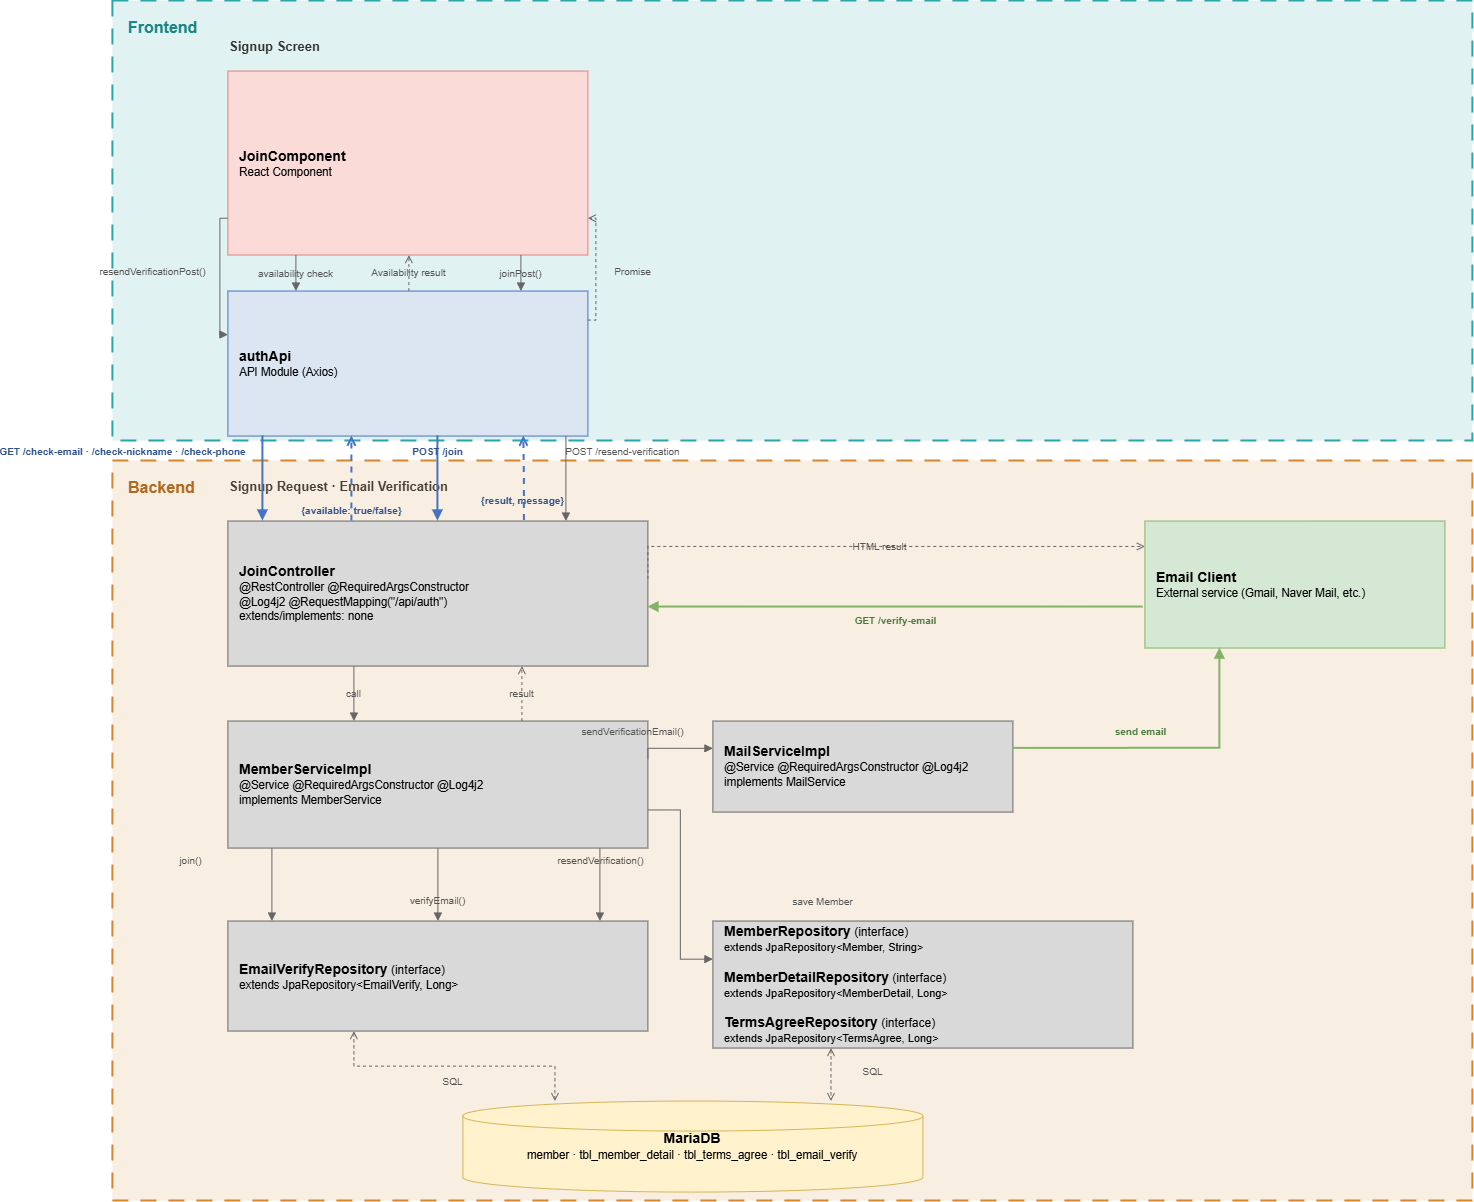

The diagram above was exported from draw.io. Its source (the exported page's mxGraphModel, read from the mxfile embedded in the PNG):
<mxGraphModel dx="3651" dy="1282" grid="1" gridSize="10" guides="1" tooltips="1" connect="1" arrows="1" fold="1" page="1" pageScale="1" pageWidth="1500" pageHeight="1350" math="0" shadow="0">
  <root>
    <mxCell id="0" />
    <mxCell id="1" parent="0" />
    <mxCell id="collbl_be" parent="1" style="text;html=1;align=left;verticalAlign=middle;fontStyle=1;fontSize=13;fontColor=#333333;" value="Signup Request · Email Verification" vertex="1">
      <mxGeometry height="30" width="400" x="115" y="510" as="geometry" />
    </mxCell>
    <mxCell id="zone_fe" parent="1" style="rounded=0;dashed=1;dashPattern=8 6;fillColor=#2CA6A6;fillOpacity=14;strokeColor=#2CA6A6;strokeWidth=2;verticalAlign=top;align=left;spacingLeft=14;spacingTop=10;fontSize=16;fontStyle=1;fontColor=#1B8585;html=1;" value="Frontend" vertex="1">
      <mxGeometry height="440" width="1360" y="40" as="geometry" />
    </mxCell>
    <mxCell id="zone_be" parent="1" style="rounded=0;dashed=1;dashPattern=8 6;fillColor=#D6862F;fillOpacity=14;strokeColor=#D6862F;strokeWidth=2;verticalAlign=top;align=left;spacingLeft=14;spacingTop=10;fontSize=16;fontStyle=1;fontColor=#B06A20;html=1;" value="Backend" vertex="1">
      <mxGeometry height="740" width="1360" y="500" as="geometry" />
    </mxCell>
    <mxCell id="collbl_fe" parent="1" style="text;html=1;align=left;verticalAlign=middle;fontStyle=1;fontSize=13;fontColor=#333333;" value="Signup Screen" vertex="1">
      <mxGeometry height="30" width="400" x="115" y="70" as="geometry" />
    </mxCell>
    <mxCell id="JoinComponent" parent="1" style="rounded=0;whiteSpace=wrap;html=1;fillColor=#FADBD8;strokeColor=#E6807A;align=left;verticalAlign=middle;spacingLeft=10;spacingRight=10;fontSize=12;" value="&lt;b style=&quot;font-size:14px&quot;&gt;JoinComponent&lt;/b&gt;&lt;br&gt;&lt;font style=&quot;font-size:11.5px&quot;&gt;React Component&lt;/font&gt;" vertex="1">
      <mxGeometry height="184" width="360" x="115" y="110" as="geometry" />
    </mxCell>
    <mxCell id="authApi" parent="1" style="rounded=0;whiteSpace=wrap;html=1;fillColor=#DCE6F2;strokeColor=#4472C4;align=left;verticalAlign=middle;spacingLeft=10;spacingRight=10;fontSize=12;" value="&lt;b style=&quot;font-size:14px&quot;&gt;authApi&lt;/b&gt;&lt;br&gt;&lt;font style=&quot;font-size:11.5px&quot;&gt;API Module (Axios)&lt;/font&gt;" vertex="1">
      <mxGeometry height="145" width="360" x="115" y="330" as="geometry" />
    </mxCell>
    <mxCell id="JoinController" parent="1" style="rounded=0;whiteSpace=wrap;html=1;fillColor=#D9D9D9;strokeColor=#666666;align=left;verticalAlign=middle;spacingLeft=10;spacingRight=10;fontSize=12;" value="&lt;b style=&quot;font-size:14px&quot;&gt;JoinController&lt;/b&gt;&lt;br&gt;&lt;font style=&quot;font-size:11.5px&quot;&gt;@RestController @RequiredArgsConstructor&lt;/font&gt;&lt;br&gt;&lt;font style=&quot;font-size:11.5px&quot;&gt;@Log4j2 @RequestMapping(&amp;quot;/api/auth&amp;quot;)&lt;/font&gt;&lt;br&gt;&lt;font style=&quot;font-size:11.5px&quot;&gt;extends/implements: none&lt;/font&gt;" vertex="1">
      <mxGeometry height="145" width="420" x="115" y="560" as="geometry" />
    </mxCell>
    <mxCell id="MemberServiceImpl" parent="1" style="rounded=0;whiteSpace=wrap;html=1;fillColor=#D9D9D9;strokeColor=#666666;align=left;verticalAlign=middle;spacingLeft=10;spacingRight=10;fontSize=12;" value="&lt;b style=&quot;font-size:14px&quot;&gt;MemberServiceImpl&lt;/b&gt;&lt;br&gt;&lt;font style=&quot;font-size:11.5px&quot;&gt;@Service @RequiredArgsConstructor @Log4j2&lt;/font&gt;&lt;br&gt;&lt;font style=&quot;font-size:11.5px&quot;&gt;implements MemberService&lt;/font&gt;" vertex="1">
      <mxGeometry height="127" width="420" x="115" y="760" as="geometry" />
    </mxCell>
    <mxCell id="EmailVerifyRepository" parent="1" style="rounded=0;whiteSpace=wrap;html=1;fillColor=#D9D9D9;strokeColor=#666666;align=left;verticalAlign=middle;spacingLeft=10;spacingRight=10;fontSize=12;" value="&lt;b style=&quot;font-size:14px&quot;&gt;EmailVerifyRepository&lt;/b&gt; (interface)&lt;br&gt;&lt;font style=&quot;font-size:11.5px&quot;&gt;extends JpaRepository&amp;lt;EmailVerify, Long&amp;gt;&lt;/font&gt;" vertex="1">
      <mxGeometry height="110" width="420" x="115" y="960" as="geometry" />
    </mxCell>
    <mxCell id="MailService" parent="1" style="rounded=0;whiteSpace=wrap;html=1;fillColor=#D9D9D9;strokeColor=#666666;align=left;verticalAlign=middle;spacingLeft=10;spacingRight=10;fontSize=12;" value="&lt;b style=&quot;font-size:14px&quot;&gt;MailServiceImpl&lt;/b&gt;&lt;br&gt;&lt;font style=&quot;font-size:11.5px&quot;&gt;@Service @RequiredArgsConstructor @Log4j2&lt;/font&gt;&lt;br&gt;&lt;font style=&quot;font-size:11.5px&quot;&gt;implements MailService&lt;/font&gt;" vertex="1">
      <mxGeometry height="91" width="300" x="600" y="760" as="geometry" />
    </mxCell>
    <mxCell id="MemberRepoGroup" parent="1" style="rounded=0;whiteSpace=wrap;html=1;fillColor=#D9D9D9;strokeColor=#666666;align=left;verticalAlign=middle;spacingLeft=10;spacingRight=10;fontSize=12;" value="&lt;b style=&quot;font-size:14px&quot;&gt;MemberRepository&lt;/b&gt; (interface)&lt;br&gt;&lt;font style=&quot;font-size:11px&quot;&gt;extends JpaRepository&amp;lt;Member, String&amp;gt;&lt;/font&gt;&lt;br&gt;&lt;br&gt;&lt;b style=&quot;font-size:14px&quot;&gt;MemberDetailRepository&lt;/b&gt; (interface)&lt;br&gt;&lt;font style=&quot;font-size:11px&quot;&gt;extends JpaRepository&amp;lt;MemberDetail, Long&amp;gt;&lt;/font&gt;&lt;br&gt;&lt;br&gt;&lt;b style=&quot;font-size:14px&quot;&gt;TermsAgreeRepository&lt;/b&gt; (interface)&lt;br&gt;&lt;font style=&quot;font-size:11px&quot;&gt;extends JpaRepository&amp;lt;TermsAgree, Long&amp;gt;&lt;/font&gt;" vertex="1">
      <mxGeometry height="127" width="420" x="600" y="960" as="geometry" />
    </mxCell>
    <mxCell id="MailClient" parent="1" style="rounded=0;whiteSpace=wrap;html=1;fillColor=#D5E8D4;strokeColor=#82B366;align=left;verticalAlign=middle;spacingLeft=10;spacingRight=10;fontSize=12;" value="&lt;b style=&quot;font-size:14px&quot;&gt;Email Client&lt;/b&gt;&lt;br&gt;&lt;font style=&quot;font-size:11.5px&quot;&gt;External service (Gmail, Naver Mail, etc.)&lt;/font&gt;" vertex="1">
      <mxGeometry height="127" width="300" x="1032" y="560" as="geometry" />
    </mxCell>
    <mxCell id="DB" parent="1" style="shape=cylinder3;whiteSpace=wrap;html=1;fillColor=#FFF2CC;strokeColor=#D6B656;fontSize=13;" value="&lt;b style=&quot;font-size:14px&quot;&gt;MariaDB&lt;/b&gt;&lt;br&gt;&lt;font style=&quot;font-size:11.5px&quot;&gt;member · tbl_member_detail · tbl_terms_agree · tbl_email_verify&lt;/font&gt;" vertex="1">
      <mxGeometry height="91" width="460" x="350" y="1140" as="geometry" />
    </mxCell>
    <mxCell id="e1" edge="1" parent="1" style="endArrow=block;endFill=1;html=1;strokeColor=#666666;fontColor=#555555;edgeStyle=orthogonalEdgeStyle;rounded=0;jettySize=8;fontSize=9;labelBackgroundColor=none;exitX=0.25;exitY=1;entryX=0.25;entryY=0;" value="&lt;font style=&quot;font-size: 10px;&quot;&gt;availability check&lt;/font&gt;">
      <mxGeometry relative="1" as="geometry">
        <mxPoint x="183" y="293.9999999999999" as="sourcePoint" />
        <mxPoint x="183" y="330" as="targetPoint" />
      </mxGeometry>
    </mxCell>
    <mxCell id="e2" edge="1" parent="1" style="endArrow=open;endFill=1;dashed=1;html=1;strokeColor=#666666;fontColor=#555555;edgeStyle=orthogonalEdgeStyle;rounded=0;jettySize=8;fontSize=9;labelBackgroundColor=none;exitX=0.5;exitY=0;entryX=0.5;entryY=1;" value="&lt;font style=&quot;font-size: 10px;&quot;&gt;Availability result&lt;/font&gt;">
      <mxGeometry relative="1" as="geometry">
        <mxPoint x="296" y="330" as="sourcePoint" />
        <mxPoint x="296" y="293.9999999999999" as="targetPoint" />
      </mxGeometry>
    </mxCell>
    <mxCell id="e3" edge="1" parent="1" style="endArrow=block;endFill=1;html=1;strokeColor=#666666;fontColor=#555555;edgeStyle=orthogonalEdgeStyle;rounded=0;jettySize=8;fontSize=9;labelBackgroundColor=none;exitX=0.75;exitY=1;entryX=0.75;entryY=0;" value="&lt;font style=&quot;font-size: 10px;&quot;&gt;joinPost()&lt;/font&gt;">
      <mxGeometry relative="1" as="geometry">
        <mxPoint x="408" y="293.9999999999999" as="sourcePoint" />
        <mxPoint x="408" y="330" as="targetPoint" />
      </mxGeometry>
    </mxCell>
    <mxCell id="e4" edge="1" parent="1" source="authApi" style="endArrow=open;endFill=1;dashed=1;html=1;strokeColor=#666666;fontColor=#555555;edgeStyle=orthogonalEdgeStyle;rounded=0;jettySize=8;fontSize=9;labelBackgroundColor=none;exitX=1;exitY=0.2;entryX=1;entryY=0.8;" target="JoinComponent" value="&lt;font style=&quot;font-size: 10px;&quot;&gt;Promise&lt;/font&gt;">
      <mxGeometry relative="1" x="-0.0323" y="-37" as="geometry">
        <mxPoint as="offset" />
      </mxGeometry>
    </mxCell>
    <mxCell id="e5" edge="1" parent="1" source="JoinComponent" style="endArrow=block;endFill=1;html=1;strokeColor=#666666;fontColor=#555555;edgeStyle=orthogonalEdgeStyle;rounded=0;jettySize=8;fontSize=9;labelBackgroundColor=none;exitX=0;exitY=0.8;entryX=0;entryY=0.3;" target="authApi" value="&lt;font style=&quot;font-size: 10px;&quot;&gt;resendVerificationPost()&lt;/font&gt;">
      <mxGeometry relative="1" x="-0.0806" y="-67" as="geometry">
        <mxPoint as="offset" />
      </mxGeometry>
    </mxCell>
    <mxCell id="e6" edge="1" parent="1" style="endArrow=block;endFill=1;html=1;strokeColor=#4472C4;fontColor=#2F528F;strokeWidth=2;fontStyle=1;edgeStyle=orthogonalEdgeStyle;rounded=0;jettySize=8;fontSize=9;labelBackgroundColor=none;entryX=0.2;entryY=0;" value="&lt;font style=&quot;font-size: 10px;&quot;&gt;GET /check-email · /check-nickname · /check-phone&lt;/font&gt;">
      <mxGeometry relative="1" x="-0.6471" y="-140" as="geometry">
        <mxPoint as="offset" />
        <mxPoint x="150" y="475" as="sourcePoint" />
        <mxPoint x="150" y="560" as="targetPoint" />
      </mxGeometry>
    </mxCell>
    <mxCell id="e7" edge="1" parent="1" style="endArrow=open;endFill=1;dashed=1;html=1;strokeColor=#4472C4;fontColor=#2F528F;strokeWidth=2;fontStyle=1;edgeStyle=orthogonalEdgeStyle;rounded=0;jettySize=8;fontSize=9;labelBackgroundColor=none;entryX=0.5;entryY=1;" value="&lt;font style=&quot;font-size: 10px;&quot;&gt;{available: true/false}&lt;/font&gt;">
      <mxGeometry relative="1" x="-0.7647" as="geometry">
        <mxPoint as="offset" />
        <mxPoint x="239" y="560" as="sourcePoint" />
        <mxPoint x="239" y="475" as="targetPoint" />
      </mxGeometry>
    </mxCell>
    <mxCell id="e8" edge="1" parent="1" style="endArrow=block;endFill=1;html=1;strokeColor=#4472C4;fontColor=#2F528F;strokeWidth=2;fontStyle=1;edgeStyle=orthogonalEdgeStyle;rounded=0;jettySize=8;fontSize=9;labelBackgroundColor=none;entryX=0.5;entryY=0;" target="JoinController" value="&lt;font style=&quot;font-size: 10px;&quot;&gt;POST /join&lt;/font&gt;">
      <mxGeometry relative="1" x="-0.6471" as="geometry">
        <mxPoint as="offset" />
        <Array as="points">
          <mxPoint x="325" y="475" />
        </Array>
        <mxPoint x="325" y="475" as="sourcePoint" />
      </mxGeometry>
    </mxCell>
    <mxCell id="e9" edge="1" parent="1" source="JoinController" style="endArrow=open;endFill=1;dashed=1;html=1;strokeColor=#4472C4;fontColor=#2F528F;strokeWidth=2;fontStyle=1;edgeStyle=orthogonalEdgeStyle;rounded=0;jettySize=8;fontSize=9;labelBackgroundColor=none;exitX=0.706;exitY=-0.004;entryX=0.822;entryY=1;entryDx=0;entryDy=0;entryPerimeter=0;exitDx=0;exitDy=0;exitPerimeter=0;" target="authApi" value="&lt;font style=&quot;font-size: 10px;&quot;&gt;{result, message}&lt;/font&gt;">
      <mxGeometry relative="1" x="-0.5433" y="2" as="geometry">
        <mxPoint as="offset" />
        <Array as="points">
          <mxPoint x="411.5" y="517.48" />
          <mxPoint x="410.9" y="517.48" />
        </Array>
      </mxGeometry>
    </mxCell>
    <mxCell id="e10" edge="1" parent="1" style="endArrow=block;endFill=1;html=1;strokeColor=#666666;fontColor=#555555;edgeStyle=orthogonalEdgeStyle;rounded=0;jettySize=8;fontSize=9;labelBackgroundColor=none;entryX=0.8;entryY=0;" value="&lt;font style=&quot;font-size: 10px;&quot;&gt;POST /resend-verification&lt;/font&gt;">
      <mxGeometry relative="1" x="-0.6471" y="57" as="geometry">
        <mxPoint as="offset" />
        <Array as="points">
          <mxPoint x="453" y="475" />
        </Array>
        <mxPoint x="453" y="475" as="sourcePoint" />
        <mxPoint x="453" y="560" as="targetPoint" />
      </mxGeometry>
    </mxCell>
    <mxCell id="e11" edge="1" parent="1" source="JoinController" style="endArrow=block;endFill=1;html=1;strokeColor=#666666;fontColor=#555555;edgeStyle=orthogonalEdgeStyle;rounded=0;jettySize=8;fontSize=9;labelBackgroundColor=none;exitX=0.3;exitY=1;entryX=0.3;entryY=0;" target="MemberServiceImpl" value="&lt;font style=&quot;font-size: 10px;&quot;&gt;call&lt;/font&gt;">
      <mxGeometry relative="1" as="geometry" />
    </mxCell>
    <mxCell id="e12" edge="1" parent="1" source="MemberServiceImpl" style="endArrow=open;endFill=1;dashed=1;html=1;strokeColor=#666666;fontColor=#555555;edgeStyle=orthogonalEdgeStyle;rounded=0;jettySize=8;fontSize=9;labelBackgroundColor=none;exitX=0.7;exitY=0;entryX=0.7;entryY=1;" target="JoinController" value="&lt;font style=&quot;font-size: 10px;&quot;&gt;result&lt;/font&gt;">
      <mxGeometry relative="1" as="geometry" />
    </mxCell>
    <mxCell id="e13" edge="1" parent="1" style="endArrow=block;endFill=1;html=1;strokeColor=#666666;fontColor=#555555;edgeStyle=orthogonalEdgeStyle;rounded=0;jettySize=8;fontSize=9;labelBackgroundColor=none;exitX=0.3;exitY=1;entryX=0.3;entryY=0;" value="&lt;font style=&quot;font-size: 10px;&quot;&gt;join()&lt;/font&gt;">
      <mxGeometry relative="1" x="-0.6438" y="-81" as="geometry">
        <mxPoint as="offset" />
        <mxPoint x="159" y="887" as="sourcePoint" />
        <mxPoint x="159" y="960" as="targetPoint" />
      </mxGeometry>
    </mxCell>
    <mxCell id="e14" edge="1" parent="1" source="MemberServiceImpl" style="endArrow=block;endFill=1;html=1;strokeColor=#666666;fontColor=#555555;edgeStyle=orthogonalEdgeStyle;rounded=0;jettySize=8;fontSize=9;labelBackgroundColor=none;exitX=0.5;exitY=1;entryX=0.5;entryY=0;" target="EmailVerifyRepository" value="&lt;font style=&quot;font-size: 10px;&quot;&gt;verifyEmail()&lt;/font&gt;">
      <mxGeometry relative="1" x="0.4521" as="geometry">
        <mxPoint as="offset" />
      </mxGeometry>
    </mxCell>
    <mxCell id="e15" edge="1" parent="1" style="endArrow=block;endFill=1;html=1;strokeColor=#666666;fontColor=#555555;edgeStyle=orthogonalEdgeStyle;rounded=0;jettySize=8;fontSize=9;labelBackgroundColor=none;exitX=0.7;exitY=1;entryX=0.7;entryY=0;" value="&lt;font style=&quot;font-size: 10px;&quot;&gt;resendVerification()&lt;/font&gt;">
      <mxGeometry relative="1" x="-0.6438" y="1" as="geometry">
        <mxPoint as="offset" />
        <mxPoint x="487" y="887.0000000000002" as="sourcePoint" />
        <mxPoint x="487" y="960" as="targetPoint" />
      </mxGeometry>
    </mxCell>
    <mxCell id="e16" edge="1" parent="1" source="MemberServiceImpl" style="endArrow=block;endFill=1;html=1;strokeColor=#666666;fontColor=#555555;edgeStyle=orthogonalEdgeStyle;rounded=0;jettySize=8;fontSize=9;labelBackgroundColor=none;exitX=1;exitY=0.3;entryX=0;entryY=0.3;" target="MailService" value="&lt;font style=&quot;font-size: 10px;&quot;&gt;sendVerificationEmail()&lt;/font&gt;">
      <mxGeometry relative="1" x="-0.7149" y="23" as="geometry">
        <mxPoint x="-15" y="6" as="offset" />
        <Array as="points">
          <mxPoint x="535" y="787.3" />
        </Array>
      </mxGeometry>
    </mxCell>
    <mxCell id="e17" edge="1" parent="1" source="MailService" style="endArrow=block;endFill=1;html=1;strokeColor=#82B366;fontColor=#4C7A3D;strokeWidth=2;fontStyle=1;edgeStyle=orthogonalEdgeStyle;rounded=0;jettySize=8;fontSize=9;labelBackgroundColor=none;exitX=1;exitY=0.3;entryX=0.25;entryY=1;entryDx=0;entryDy=0;" target="MailClient" value="&lt;font style=&quot;font-size: 10px;&quot;&gt;send email&lt;/font&gt;">
      <mxGeometry relative="1" x="-0.1649" y="17" as="geometry">
        <mxPoint as="offset" />
      </mxGeometry>
    </mxCell>
    <mxCell id="e18" edge="1" parent="1" source="MailClient" style="endArrow=block;endFill=1;html=1;strokeColor=#82B366;fontColor=#4C7A3D;strokeWidth=2;fontStyle=1;edgeStyle=orthogonalEdgeStyle;rounded=0;jettySize=8;fontSize=9;labelBackgroundColor=none;exitX=-0.006;exitY=0.677;entryX=1;entryY=0.6;exitDx=0;exitDy=0;exitPerimeter=0;" target="JoinController" value="&lt;font style=&quot;font-size: 10px;&quot;&gt;GET /verify-email&lt;/font&gt;">
      <mxGeometry relative="1" x="-0.0015" y="13" as="geometry">
        <mxPoint as="offset" />
        <Array as="points">
          <mxPoint x="535" y="646" />
        </Array>
      </mxGeometry>
    </mxCell>
    <mxCell id="e19" edge="1" parent="1" source="JoinController" style="endArrow=open;endFill=1;dashed=1;html=1;strokeColor=#666666;fontColor=#555555;edgeStyle=orthogonalEdgeStyle;rounded=0;jettySize=8;fontSize=9;labelBackgroundColor=none;exitX=1;exitY=0.4;entryX=0;entryY=0.2;" target="MailClient" value="&lt;font style=&quot;font-size: 10px;&quot;&gt;HTML result&lt;/font&gt;">
      <mxGeometry relative="1" as="geometry">
        <Array as="points">
          <mxPoint x="535.03" y="585.38" />
        </Array>
      </mxGeometry>
    </mxCell>
    <mxCell id="e20" edge="1" parent="1" source="MemberServiceImpl" style="endArrow=block;endFill=1;html=1;strokeColor=#666666;fontColor=#555555;edgeStyle=orthogonalEdgeStyle;rounded=0;jettySize=8;fontSize=9;labelBackgroundColor=none;exitX=1;exitY=0.7;entryX=0;entryY=0.3;" target="MemberRepoGroup" value="&lt;font style=&quot;font-size: 10px;&quot;&gt;save Member&lt;/font&gt;">
      <mxGeometry relative="1" x="1" y="124" as="geometry">
        <mxPoint x="110" y="66" as="offset" />
      </mxGeometry>
    </mxCell>
    <mxCell id="e21" edge="1" parent="1" source="EmailVerifyRepository" style="startArrow=open;startFill=1;startSize=6;endArrow=open;endFill=1;dashed=1;html=1;strokeColor=#666666;fontColor=#555555;edgeStyle=orthogonalEdgeStyle;rounded=0;jettySize=8;fontSize=9;labelBackgroundColor=none;exitX=0.3;exitY=1;entryX=0.2;entryY=0;" target="DB" value="&lt;font style=&quot;font-size: 10px;&quot;&gt;SQL&lt;/font&gt;">
      <mxGeometry relative="1" x="-0.0111" y="-15" as="geometry">
        <mxPoint as="offset" />
      </mxGeometry>
    </mxCell>
    <mxCell id="e22" edge="1" parent="1" source="MemberRepoGroup" style="startArrow=open;startFill=1;startSize=6;endArrow=open;endFill=1;dashed=1;html=1;strokeColor=#666666;fontColor=#555555;edgeStyle=orthogonalEdgeStyle;rounded=0;jettySize=8;fontSize=9;labelBackgroundColor=none;entryX=0.8;entryY=0;" target="DB" value="&lt;font style=&quot;font-size: 10px;&quot;&gt;SQL&lt;/font&gt;">
      <mxGeometry relative="1" x="-0.1325" y="42" as="geometry">
        <mxPoint as="offset" />
        <Array as="points">
          <mxPoint x="718" y="1110" />
          <mxPoint x="718" y="1110" />
        </Array>
      </mxGeometry>
    </mxCell>
  </root>
</mxGraphModel>